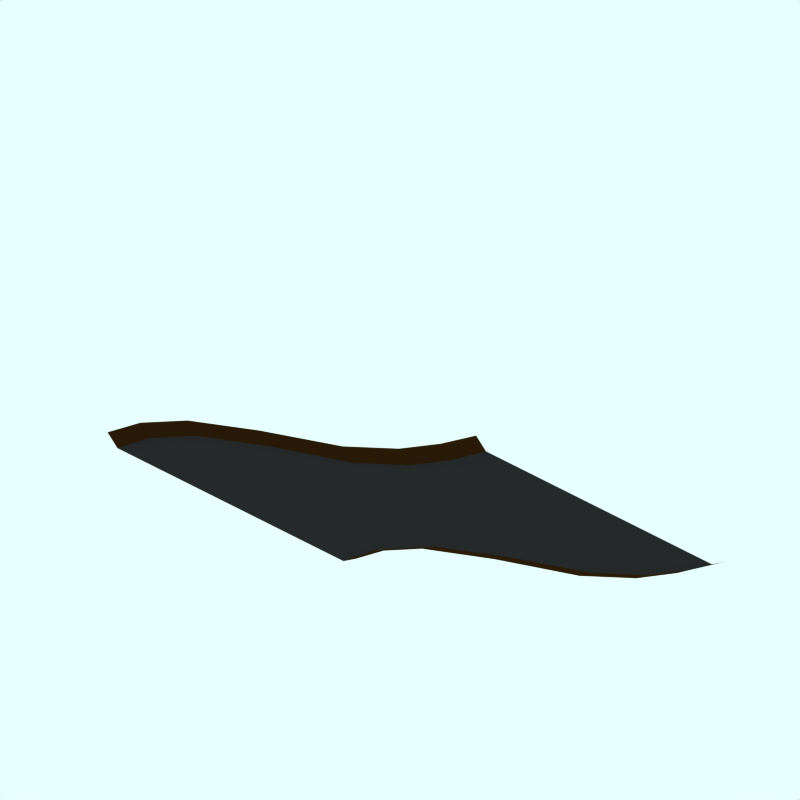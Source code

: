 # Source: river-1.blend  (saved by Blender 2.48.1; exported with 4.5.12 LTS)
import bpy
from mathutils import Matrix  # noqa: F401  (used for matrix-valued properties, if any)

bpy.ops.wm.read_factory_settings(use_empty=True)
scene = bpy.context.scene
scene.name = 'Scene'

# ---- collections
col_collection_1 = bpy.data.collections.new('Collection 1'); scene.collection.children.link(col_collection_1)
col_collection_1.hide_render = True
col_collection_1.hide_viewport = True
col_collection_2 = bpy.data.collections.new('Collection 2'); scene.collection.children.link(col_collection_2)
col_collection_2.hide_render = True
col_collection_2.hide_viewport = True
col_collection_3 = bpy.data.collections.new('Collection 3'); scene.collection.children.link(col_collection_3)
col_collection_4 = bpy.data.collections.new('Collection 4'); scene.collection.children.link(col_collection_4)
col_collection_4.hide_render = True
col_collection_4.hide_viewport = True
col_collection_5 = bpy.data.collections.new('Collection 5'); scene.collection.children.link(col_collection_5)
col_collection_5.hide_render = True
col_collection_5.hide_viewport = True
col_collection_11 = bpy.data.collections.new('Collection 11'); scene.collection.children.link(col_collection_11)

# ---- materials (node trees are filled in below, after node groups)
mat_transparent = bpy.data.materials.new('Transparent')
mat_transparent.alpha_threshold = 0.0
mat_transparent.preview_render_type = 'FLAT'
mat_transparent.roughness = 0.5
mat_tarmac_001 = bpy.data.materials.new('Tarmac.001')
mat_tarmac_001.alpha_threshold = 0.0
mat_tarmac_001.preview_render_type = 'CUBE'
mat_tarmac_001.diffuse_color = (0.16, 0.16, 0.16, 1.0)
mat_tarmac_001.specular_color = (1.0, 0.9999, 0.9999)
mat_tarmac_001.roughness = 0.5
mat_tarmac_001.line_color = (0.0, 0.0, 0.0, 1.0)
mat_tarmac_003 = bpy.data.materials.new('Tarmac.003')
mat_tarmac_003.alpha_threshold = 0.0
mat_tarmac_003.preview_render_type = 'CUBE'
mat_tarmac_003.diffuse_color = (0.1796, 0.1054, 0.02932, 1.0)
mat_tarmac_003.specular_color = (1.0, 0.9999, 0.9999)
mat_tarmac_003.roughness = 0.5
mat_tarmac_003.line_color = (0.0, 0.0, 0.0, 1.0)
mat_tarmac_004 = bpy.data.materials.new('Tarmac.004')
mat_tarmac_004.alpha_threshold = 0.0
mat_tarmac_004.preview_render_type = 'CUBE'
mat_tarmac_004.diffuse_color = (0.16, 0.16, 0.16, 1.0)
mat_tarmac_004.specular_color = (1.0, 0.9999, 0.9999)
mat_tarmac_004.roughness = 0.5
mat_tarmac_004.line_color = (0.0, 0.0, 0.0, 1.0)
mat_tarmac_005 = bpy.data.materials.new('Tarmac.005')
mat_tarmac_005.alpha_threshold = 0.0
mat_tarmac_005.preview_render_type = 'CUBE'
mat_tarmac_005.diffuse_color = (0.1796, 0.1054, 0.02932, 1.0)
mat_tarmac_005.specular_color = (1.0, 0.9999, 0.9999)
mat_tarmac_005.roughness = 0.5
mat_tarmac_005.line_color = (0.0, 0.0, 0.0, 1.0)
mat_tarmac = bpy.data.materials.new('Tarmac')
mat_tarmac.alpha_threshold = 0.0
mat_tarmac.preview_render_type = 'CUBE'
mat_tarmac.diffuse_color = (0.16, 0.16, 0.16, 1.0)
mat_tarmac.specular_color = (1.0, 0.9999, 0.9999)
mat_tarmac.roughness = 0.5
mat_tarmac.line_color = (0.0, 0.0, 0.0, 1.0)
mat_tarmac_002 = bpy.data.materials.new('Tarmac.002')
mat_tarmac_002.alpha_threshold = 0.0
mat_tarmac_002.preview_render_type = 'CUBE'
mat_tarmac_002.diffuse_color = (0.1796, 0.1054, 0.02932, 1.0)
mat_tarmac_002.specular_color = (1.0, 0.9999, 0.9999)
mat_tarmac_002.roughness = 0.5
mat_tarmac_002.line_color = (0.0, 0.0, 0.0, 1.0)

# ---- material node trees

# ---- world
world_world = bpy.data.worlds.new('World'); scene.world = world_world
world_world.color = (0.9059, 1.0, 1.0)
world_world.use_sun_shadow = False
world_world.sun_shadow_jitter_overblur = 0.0
world_world.cycles.sampling_method = 'MANUAL'
world_world.cycles.sample_map_resolution = 256

# ---- cameras
cam_camera_001 = bpy.data.cameras.new('Camera.001')
cam_camera_001.type = 'ORTHO'
cam_camera_001.passepartout_alpha = 0.2
cam_camera_001.clip_end = 100.0
cam_camera_001.lens = 35.0
cam_camera_001.ortho_scale = 12.0
cam_camera_001.display_size = 5.91
cam_camera_001.show_passepartout = False
cam_camera_001.show_safe_areas = True
cam_camera_001.dof.focus_distance = 0.0
cam_camera_001.dof.aperture_fstop = 128.0

# ---- lights
light_lamp = bpy.data.lights.new('Lamp', 'SPOT')
light_lamp.transmission_factor = 0.0
light_lamp.energy = 8.0
light_lamp.shadow_buffer_clip_start = 0.5
light_lamp.shadow_soft_size = 1.0
light_lamp.shadow_maximum_resolution = 0.006
light_lamp.use_absolute_resolution = True
light_lamp.cycles.use_multiple_importance_sampling = False

# ---- meshes
me_plane_005 = bpy.data.meshes.new('Plane.005')
me_plane_005.from_pydata([(4.235, 4.043, -2.226), (4.235, -4.267, -2.226), (-4.075, -4.267, -2.226), (-4.075, 4.043, -2.226)], [], [(0, 3, 2, 1)])
me_plane_005.materials.append(mat_transparent)
me_plane_005.use_remesh_preserve_volume = False
me_plane_005.use_remesh_preserve_attributes = False
me_plane_005.use_mirror_vertex_groups = False
me_plane_005.update()
me_plane_004 = bpy.data.meshes.new('Plane.004')
me_plane_004.from_pydata([(5.232, -2.34, -2.015), (-2.771, 4.005, -2.015), (3.012, 4.005, -2.015), (5.232, 2.088, -2.015), (3.997, -2.383, -2.015), (2.521, -1.975, -2.015), (0.6748, -1.257, -2.015), (-0.9916, 0.1187, -2.015), (-1.905, 1.367, -2.015), (-2.457, 2.553, -2.015), (3.263, 3.537, -2.015), (3.452, 3.008, -2.015), (3.612, 2.741, -2.015), (3.88, 2.402, -2.015), (4.214, 2.17, -2.015), (4.805, 2.002, -2.015), (5.232, -2.538, -1.895), (3.964, -2.562, -1.895), (2.453, -2.136, -1.895), (0.5641, -1.408, -1.895), (-1.206, -0.003161, -1.895), (-2.18, 1.294, -1.895), (-2.738, 2.521, -1.895), (-3.029, 4.005, -1.895), (3.333, 4.005, -1.862), (3.555, 3.571, -1.862), (3.724, 3.08, -1.862), (3.863, 2.884, -1.862), (4.053, 2.639, -1.862), (4.324, 2.431, -1.862), (4.854, 2.263, -1.862), (5.232, 2.334, -1.862)], [], [(1, 9, 2), (4, 0, 3), (9, 8, 2), (5, 4, 3), (8, 7, 2), (6, 5, 3), (13, 12, 7, 6), (3, 15, 6), (10, 2, 7), (15, 14, 6), (11, 10, 7), (14, 13, 6), (12, 11, 7), (0, 4, 17, 16), (4, 5, 18, 17), (5, 6, 19, 18), (6, 7, 20, 19), (7, 8, 21, 20), (8, 9, 22, 21), (9, 1, 23, 22), (2, 10, 25, 24), (10, 11, 26, 25), (11, 12, 27, 26), (12, 13, 28, 27), (13, 14, 29, 28), (14, 15, 30, 29), (15, 3, 31, 30)])
me_plane_004.polygons.foreach_set('material_index', [0, 0, 0, 0, 0, 0, 0, 0, 0, 0, 0, 0, 0, 1, 1, 1, 1, 1, 1, 1, 1, 1, 1, 1, 1, 1, 1])
me_plane_004.materials.append(mat_tarmac_001)
me_plane_004.materials.append(mat_tarmac_003)
me_plane_004.use_remesh_preserve_volume = False
me_plane_004.use_remesh_preserve_attributes = False
me_plane_004.use_mirror_vertex_groups = False
me_plane_004.update()
me_sphere = bpy.data.meshes.new('Sphere')
me_sphere.from_pydata([(-1.333e-06, 1.25e-06, 31.62), (-22.88, 16.62, 14.14), (8.74, 26.9, 14.14), (28.28, 4.856e-07, 14.14), (-8.74, 26.9, -14.14), (22.88, 16.62, -14.14), (-28.28, -7.508e-07, -14.14), (1.432e-06, -1.515e-06, -31.62), (-13.45, 9.772, 26.9), (5.137, 15.81, 26.9), (-8.313, 25.58, 16.63), (-26.9, 5.941e-07, 16.63), (16.63, 1.043e-06, 26.9), (21.76, 15.81, 16.63), (-30.08, 9.772, -1.941e-06), (-18.59, 25.58, -2.13e-06), (4.973e-08, 31.62, -1.581e-06), (18.59, 25.58, -5.047e-07), (30.08, 9.772, 6.886e-07), (-21.76, 15.81, -16.63), (8.313, 25.58, -16.63), (26.9, -8.593e-07, -16.63), (-16.63, -1.308e-06, -26.9), (-5.137, 15.81, -26.9), (13.45, 9.772, -26.9), (-24.33, 17.68, -2.035e-06), (-20.73, 21.1, 7.071), (-21.46, 21.63, -2.082e-06), (-19.66, 23.34, 3.536), (-22.53, 19.39, 3.536), (-22.9, 19.65, -2.059e-06), (-20.02, 23.61, -2.106e-06), (-20.2, 22.22, 5.303), (-19.12, 24.46, 1.768), (-21.63, 20.25, 5.303), (-23.43, 18.53, 1.768), (-20.56, 22.49, 1.768), (-21.1, 21.37, 3.536), (-22.0, 20.51, 1.768), (-22.18, 20.64, -2.071e-06), (-20.74, 22.62, -2.094e-06), (-19.93, 22.78, 4.419), (-19.39, 23.9, 2.652), (-22.08, 19.82, 4.419), (-22.98, 18.96, 2.652), (-21.01, 22.06, 0.8839), (-20.11, 22.92, 2.652), (-21.82, 20.38, 3.536), (-20.38, 22.36, 3.536), (-21.73, 21.07, 0.8839), (-22.26, 19.95, 2.652), (-20.29, 23.05, 0.8839), (-19.57, 24.04, 0.8839), (-19.84, 23.48, 1.768), (-20.83, 21.93, 2.652), (-21.55, 20.94, 2.652), (-21.28, 21.5, 1.768), (-23.16, 19.09, 0.8839), (-22.45, 20.08, 0.8839), (-22.71, 19.52, 1.768), (-21.37, 20.81, 4.419), (-20.65, 21.8, 4.419), (-20.92, 21.24, 5.303), (-6.725, 4.886, 29.26), (-18.17, 13.2, 20.52), (2.569, 7.906, 29.26), (6.939, 21.36, 20.52), (0.2137, 26.24, 15.38), (-15.6, 21.1, 15.38), (-24.89, 8.312, 15.38), (-29.18, 4.886, -7.071), (-26.48, 13.2, 7.071), (-13.66, 26.24, -7.071), (4.37, 29.26, 7.071), (-4.37, 29.26, -7.071), (13.66, 26.24, 7.071), (20.73, 21.1, -7.071), (-25.02, 7.906, -15.38), (-15.25, 21.36, -15.38), (-0.2137, 26.24, -15.38), (15.6, 21.1, -15.38), (-22.45, -1.03e-06, -20.52), (-8.313, -1.412e-06, -29.26), (-6.939, 21.36, -20.52), (-2.569, 7.906, -29.26), (18.17, 13.2, -20.52), (6.725, 4.886, -29.26), (-10.88, 17.68, 21.76), (-4.156, 12.79, 26.9), (-1.588, 20.7, 21.76), (-20.17, 4.886, 21.76), (-28.49, 4.886, 8.313), (-4.156, 28.6, 8.313), (-13.45, 25.58, 8.313), (-9.294, 28.6, -1.855e-06), (-25.92, 12.79, -8.313), (-20.17, 20.7, -8.313), (4.156, 28.6, -8.313), (9.294, 28.6, -1.043e-06), (13.45, 25.58, -8.313), (-13.45, 15.81, -21.76), (-19.19, 7.906, -21.76), (-10.88, 7.906, -26.9), (10.88, 17.68, -21.76), (1.588, 20.7, -21.76), (4.156, 12.79, -26.9), (-19.08, 24.81, 0.4419)], [], [(9, 13, 12), (3, 12, 13), (18, 3, 13), (13, 17, 18), (21, 18, 5), (30, 25, 19), (26, 32, 10), (25, 35, 1), (34, 26, 1), (31, 40, 19), (40, 27, 19), (27, 39, 19), (39, 30, 19), (32, 41, 10), (41, 28, 10), (28, 42, 10), (42, 33, 10), (51, 36, 45), (45, 40, 51), (31, 51, 40), (40, 45, 27), (51, 31, 52), (52, 53, 51), (36, 51, 53), (53, 52, 33), (42, 28, 46), (46, 53, 42), (33, 42, 53), (53, 46, 36), (54, 36, 46), (46, 48, 54), (37, 54, 48), (48, 46, 28), (54, 37, 55), (55, 56, 54), (36, 54, 56), (56, 55, 38), (49, 27, 45), (45, 56, 49), (38, 49, 56), (56, 45, 36), (50, 38, 55), (55, 47, 50), (29, 50, 47), (47, 55, 37), (30, 57, 25), (57, 35, 25), (57, 30, 58), (58, 59, 57), (35, 57, 59), (59, 58, 38), (50, 29, 44), (44, 59, 50), (38, 50, 59), (59, 44, 35), (49, 38, 58), (58, 39, 49), (27, 49, 39), (39, 58, 30), (60, 34, 43), (43, 47, 60), (37, 60, 47), (47, 43, 29), (60, 37, 61), (61, 62, 60), (34, 60, 62), (62, 61, 32), (34, 62, 26), (62, 32, 26), (41, 32, 61), (61, 48, 41), (28, 41, 48), (48, 61, 37), (35, 44, 1), (44, 29, 1), (29, 43, 1), (43, 34, 1), (68, 10, 87), (87, 64, 68), (1, 68, 64), (64, 87, 8), (88, 8, 87), (87, 89, 88), (9, 88, 89), (89, 87, 10), (67, 2, 66), (66, 89, 67), (10, 67, 89), (89, 66, 9), (88, 9, 65), (65, 63, 88), (8, 88, 63), (65, 0, 63), (90, 11, 69), (69, 64, 90), (8, 90, 64), (64, 69, 1), (9, 66, 13), (66, 2, 13), (0, 65, 12), (65, 9, 12), (91, 14, 71), (71, 69, 91), (11, 91, 69), (69, 71, 1), (92, 16, 73), (73, 67, 92), (10, 92, 67), (67, 73, 2), (92, 10, 93), (93, 94, 92), (16, 92, 94), (94, 93, 15), (72, 4, 74), (74, 94, 72), (15, 72, 94), (94, 74, 16), (17, 76, 18), (76, 5, 18), (2, 75, 13), (75, 17, 13), (77, 19, 95), (95, 70, 77), (6, 77, 70), (70, 95, 14), (78, 4, 72), (72, 96, 78), (19, 78, 96), (96, 72, 15), (79, 20, 97), (97, 74, 79), (4, 79, 74), (74, 97, 16), (98, 16, 97), (97, 99, 98), (17, 98, 99), (99, 97, 20), (80, 5, 76), (76, 99, 80), (20, 80, 99), (99, 76, 17), (98, 17, 75), (75, 73, 98), (16, 98, 73), (73, 75, 2), (100, 23, 83), (83, 78, 100), (19, 100, 78), (78, 83, 4), (100, 19, 101), (101, 102, 100), (23, 100, 102), (102, 101, 22), (82, 7, 84), (84, 102, 82), (22, 82, 102), (102, 84, 23), (81, 22, 101), (101, 77, 81), (6, 81, 77), (77, 101, 19), (103, 24, 85), (85, 80, 103), (20, 103, 80), (80, 85, 5), (103, 20, 104), (104, 105, 103), (24, 103, 105), (105, 104, 23), (84, 7, 86), (86, 105, 84), (23, 84, 105), (105, 86, 24), (83, 23, 104), (104, 79, 83), (4, 83, 79), (79, 104, 20), (5, 85, 21), (85, 24, 21), (14, 95, 25), (95, 19, 25), (1, 71, 25), (71, 14, 25), (10, 68, 26), (68, 1, 26), (19, 96, 31), (96, 15, 31), (15, 93, 33), (93, 10, 33), (52, 106, 33), (106, 15, 33), (15, 106, 31), (106, 52, 31)])
me_sphere.use_remesh_preserve_volume = False
me_sphere.use_remesh_preserve_attributes = False
me_sphere.use_mirror_vertex_groups = False
me_sphere.update()
me_plane_008 = bpy.data.meshes.new('Plane.008')
me_plane_008.from_pydata([(5.232, -2.34, -2.015), (-5.108, -2.34, -2.015), (-5.108, 2.088, -2.015), (5.232, 2.088, -2.015), (3.755, -2.695, -2.015), (2.278, -2.92, -2.015), (0.8004, -2.845, -2.015), (-0.6767, -2.209, -2.015), (-2.154, -1.816, -2.015), (-3.631, -1.929, -2.015), (-3.631, 2.5, -2.015), (-2.154, 2.612, -2.015), (-0.6767, 2.219, -2.015), (0.8004, 1.583, -2.015), (2.278, 1.508, -2.015), (3.755, 1.733, -2.015), (5.232, -2.538, -1.895), (3.755, -2.876, -1.895), (2.278, -3.089, -1.895), (0.8004, -3.018, -1.895), (-0.6767, -2.413, -1.895), (-2.154, -2.04, -1.895), (-3.631, -2.147, -1.895), (-5.108, -2.538, -1.895), (-5.108, 2.334, -1.862), (-3.631, 2.726, -1.862), (-2.154, 2.832, -1.862), (-0.6767, 2.459, -1.862), (0.8004, 1.854, -1.862), (2.278, 1.783, -1.862), (3.755, 1.996, -1.862), (5.232, 2.334, -1.862)], [], [(1, 9, 2), (4, 0, 3), (9, 8, 2), (5, 4, 3), (8, 7, 2), (6, 5, 3), (13, 12, 7, 6), (3, 15, 6), (10, 2, 7), (15, 14, 6), (11, 10, 7), (14, 13, 6), (12, 11, 7), (0, 4, 17, 16), (4, 5, 18, 17), (5, 6, 19, 18), (6, 7, 20, 19), (7, 8, 21, 20), (8, 9, 22, 21), (9, 1, 23, 22), (2, 10, 25, 24), (10, 11, 26, 25), (11, 12, 27, 26), (12, 13, 28, 27), (13, 14, 29, 28), (14, 15, 30, 29), (15, 3, 31, 30)])
me_plane_008.polygons.foreach_set('material_index', [0, 0, 0, 0, 0, 0, 0, 0, 0, 0, 0, 0, 0, 1, 1, 1, 1, 1, 1, 1, 1, 1, 1, 1, 1, 1, 1])
me_plane_008.materials.append(mat_tarmac_004)
me_plane_008.materials.append(mat_tarmac_005)
me_plane_008.use_remesh_preserve_volume = False
me_plane_008.use_remesh_preserve_attributes = False
me_plane_008.use_mirror_vertex_groups = False
me_plane_008.update()
me_plane_006 = bpy.data.meshes.new('Plane.006')
me_plane_006.from_pydata([(5.232, -2.34, -2.015), (-5.108, -2.34, -2.015), (-5.108, 2.088, -2.015), (5.232, 2.088, -2.015), (3.755, -2.695, -2.015), (2.278, -2.92, -2.015), (0.8004, -2.845, -2.015), (-0.6767, -2.209, -2.015), (-2.154, -1.816, -2.015), (-3.631, -1.929, -2.015), (-3.631, 2.5, -2.015), (-2.154, 2.612, -2.015), (-0.6767, 2.219, -2.015), (0.8004, 1.583, -2.015), (2.278, 1.508, -2.015), (3.755, 1.733, -2.015), (5.232, -2.538, -1.895), (3.755, -2.876, -1.895), (2.278, -3.089, -1.895), (0.8004, -3.018, -1.895), (-0.6767, -2.413, -1.895), (-2.154, -2.04, -1.895), (-3.631, -2.147, -1.895), (-5.108, -2.538, -1.895), (-5.108, 2.334, -1.862), (-3.631, 2.726, -1.862), (-2.154, 2.832, -1.862), (-0.6767, 2.459, -1.862), (0.8004, 1.854, -1.862), (2.278, 1.783, -1.862), (3.755, 1.996, -1.862), (5.232, 2.334, -1.862)], [], [(1, 9, 2), (4, 0, 3), (9, 8, 2), (5, 4, 3), (8, 7, 2), (6, 5, 3), (13, 12, 7, 6), (3, 15, 6), (10, 2, 7), (15, 14, 6), (11, 10, 7), (14, 13, 6), (12, 11, 7), (0, 4, 17, 16), (4, 5, 18, 17), (5, 6, 19, 18), (6, 7, 20, 19), (7, 8, 21, 20), (8, 9, 22, 21), (9, 1, 23, 22), (2, 10, 25, 24), (10, 11, 26, 25), (11, 12, 27, 26), (12, 13, 28, 27), (13, 14, 29, 28), (14, 15, 30, 29), (15, 3, 31, 30)])
me_plane_006.polygons.foreach_set('material_index', [0, 0, 0, 0, 0, 0, 0, 0, 0, 0, 0, 0, 0, 1, 1, 1, 1, 1, 1, 1, 1, 1, 1, 1, 1, 1, 1])
me_plane_006.materials.append(mat_tarmac_001)
me_plane_006.materials.append(mat_tarmac_003)
me_plane_006.use_remesh_preserve_volume = False
me_plane_006.use_remesh_preserve_attributes = False
me_plane_006.use_mirror_vertex_groups = False
me_plane_006.update()
me_plane_002 = bpy.data.meshes.new('Plane.002')
me_plane_002.from_pydata([(-3.068, -4.006, -2.015), (-5.108, -2.34, -2.015), (-5.108, 2.088, -2.015), (2.715, -4.006, -2.015), (-3.032, -3.873, -2.015), (-3.075, -3.558, -2.015), (-3.193, -3.287, -2.015), (-3.341, -2.919, -2.015), (-3.65, -2.438, -2.015), (-4.218, -2.228, -2.015), (-4.218, 2.2, -2.015), (-1.649, 1.713, -2.015), (0.6335, 0.3176, -2.015), (1.572, -0.9106, -2.015), (2.028, -2.019, -2.015), (2.369, -2.933, -2.015), (-3.326, -4.006, -1.895), (-3.264, -3.903, -1.895), (-3.288, -3.605, -1.895), (-3.395, -3.365, -1.895), (-3.546, -3.05, -1.895), (-3.761, -2.645, -1.895), (-4.218, -2.446, -1.895), (-5.108, -2.538, -1.895), (-5.108, 2.334, -1.862), (-4.218, 2.426, -1.862), (-1.54, 1.917, -1.862), (0.8746, 0.4707, -1.862), (1.889, -0.7896, -1.862), (2.373, -1.944, -1.862), (2.708, -2.889, -1.862), (3.036, -4.006, -1.862)], [], [(1, 9, 2), (4, 0, 3), (9, 8, 2), (5, 4, 3), (8, 7, 2), (6, 5, 3), (13, 12, 7, 6), (3, 15, 6), (10, 2, 7), (15, 14, 6), (11, 10, 7), (14, 13, 6), (12, 11, 7), (0, 4, 17, 16), (4, 5, 18, 17), (5, 6, 19, 18), (6, 7, 20, 19), (7, 8, 21, 20), (8, 9, 22, 21), (9, 1, 23, 22), (2, 10, 25, 24), (10, 11, 26, 25), (11, 12, 27, 26), (12, 13, 28, 27), (13, 14, 29, 28), (14, 15, 30, 29), (15, 3, 31, 30)])
me_plane_002.polygons.foreach_set('material_index', [0, 0, 0, 0, 0, 0, 0, 0, 0, 0, 0, 0, 0, 1, 1, 1, 1, 1, 1, 1, 1, 1, 1, 1, 1, 1, 1])
me_plane_002.materials.append(mat_tarmac_004)
me_plane_002.materials.append(mat_tarmac_005)
me_plane_002.use_remesh_preserve_volume = False
me_plane_002.use_remesh_preserve_attributes = False
me_plane_002.use_mirror_vertex_groups = False
me_plane_002.update()
me_plane_007 = bpy.data.meshes.new('Plane.007')
me_plane_007.from_pydata([(5.232, -2.34, -2.015), (-3.054, 3.909, -2.015), (2.729, 3.909, -2.015), (5.232, 2.088, -2.015), (4.592, -2.503, -2.015), (2.03, -2.089, -2.015), (0.06389, -1.125, -2.015), (-1.781, 0.8218, -2.015), (-2.333, 2.123, -2.015), (-2.779, 2.805, -2.015), (2.94, 3.459, -2.015), (3.376, 2.825, -2.015), (3.6, 2.442, -2.015), (3.887, 2.23, -2.015), (4.252, 2.113, -2.015), (4.694, 2.082, -2.015), (5.232, -2.538, -1.895), (4.592, -2.684, -1.895), (1.944, -2.245, -1.895), (-0.08496, -1.255, -1.895), (-2.029, 0.747, -1.895), (-2.621, 2.087, -1.895), (-3.06, 2.773, -1.895), (-3.312, 3.909, -1.895), (3.05, 3.909, -1.862), (3.232, 3.492, -1.862), (3.661, 2.86, -1.862), (3.892, 2.53, -1.862), (4.12, 2.434, -1.862), (4.391, 2.366, -1.862), (4.694, 2.345, -1.862), (5.232, 2.334, -1.862)], [], [(1, 9, 2), (4, 0, 3), (9, 8, 2), (5, 4, 3), (8, 7, 2), (6, 5, 3), (13, 12, 7, 6), (3, 15, 6), (10, 2, 7), (15, 14, 6), (11, 10, 7), (14, 13, 6), (12, 11, 7), (0, 4, 17, 16), (4, 5, 18, 17), (5, 6, 19, 18), (6, 7, 20, 19), (7, 8, 21, 20), (8, 9, 22, 21), (9, 1, 23, 22), (2, 10, 25, 24), (10, 11, 26, 25), (11, 12, 27, 26), (12, 13, 28, 27), (13, 14, 29, 28), (14, 15, 30, 29), (15, 3, 31, 30)])
me_plane_007.polygons.foreach_set('material_index', [0, 0, 0, 0, 0, 0, 0, 0, 0, 0, 0, 0, 0, 1, 1, 1, 1, 1, 1, 1, 1, 1, 1, 1, 1, 1, 1])
me_plane_007.materials.append(mat_tarmac)
me_plane_007.materials.append(mat_tarmac_002)
me_plane_007.use_remesh_preserve_volume = False
me_plane_007.use_remesh_preserve_attributes = False
me_plane_007.use_mirror_vertex_groups = False
me_plane_007.update()
me_plane_003 = bpy.data.meshes.new('Plane.003')
me_plane_003.from_pydata([(-2.875, -3.898, -2.015), (-5.108, -2.34, -2.015), (-5.108, 2.088, -2.015), (2.907, -3.898, -2.015), (-2.866, -3.457, -2.015), (-2.792, -2.958, -2.015), (-3.023, -2.613, -2.015), (-3.3, -2.37, -2.015), (-3.74, -2.165, -2.015), (-4.26, -2.093, -2.015), (-4.242, 2.406, -2.015), (-1.024, 1.823, -2.015), (0.35, 1.154, -2.015), (1.551, 0.0009565, -2.015), (2.161, -0.7535, -2.015), (2.701, -2.732, -2.015), (-3.134, -3.898, -1.895), (-3.052, -3.394, -1.895), (-3.054, -2.99, -1.895), (-3.213, -2.619, -1.895), (-3.431, -2.474, -1.895), (-3.885, -2.266, -1.895), (-4.222, -2.238, -1.895), (-5.108, -2.538, -1.895), (-5.108, 2.334, -1.982), (-4.242, 2.632, -1.982), (-0.8436, 1.995, -1.982), (0.5493, 1.339, -1.982), (1.831, 0.1664, -1.982), (2.459, -0.6008, -1.982), (3.039, -2.679, -1.982), (3.229, -3.898, -1.982)], [], [(1, 9, 2), (4, 0, 3), (9, 8, 2), (5, 4, 3), (8, 7, 2), (6, 5, 3), (13, 12, 7, 6), (3, 15, 6), (10, 2, 7), (15, 14, 6), (11, 10, 7), (14, 13, 6), (12, 11, 7), (0, 4, 17, 16), (4, 5, 18, 17), (5, 6, 19, 18), (6, 7, 20, 19), (7, 8, 21, 20), (8, 9, 22, 21), (9, 1, 23, 22), (2, 10, 25, 24), (10, 11, 26, 25), (11, 12, 27, 26), (12, 13, 28, 27), (13, 14, 29, 28), (14, 15, 30, 29), (15, 3, 31, 30)])
me_plane_003.polygons.foreach_set('material_index', [0, 0, 0, 0, 0, 0, 0, 0, 0, 0, 0, 0, 0, 1, 1, 1, 1, 1, 1, 1, 1, 1, 1, 1, 1, 1, 1])
me_plane_003.materials.append(mat_tarmac)
me_plane_003.materials.append(mat_tarmac_002)
me_plane_003.use_remesh_preserve_volume = False
me_plane_003.use_remesh_preserve_attributes = False
me_plane_003.use_mirror_vertex_groups = False
me_plane_003.update()
me_plane = bpy.data.meshes.new('Plane')
me_plane.from_pydata([(5.232, -2.34, -2.015), (-5.108, -2.34, -2.015), (-5.108, 2.088, -2.015), (5.232, 2.088, -2.015), (3.755, -2.695, -2.015), (2.278, -2.92, -2.015), (0.8004, -2.845, -2.015), (-0.6767, -2.209, -2.015), (-2.154, -1.816, -2.015), (-3.631, -1.929, -2.015), (-3.631, 2.5, -2.015), (-2.154, 2.612, -2.015), (-0.6767, 2.219, -2.015), (0.8004, 1.583, -2.015), (2.278, 1.508, -2.015), (3.755, 1.733, -2.015), (5.232, -2.538, -1.895), (3.755, -2.876, -1.895), (2.278, -3.089, -1.895), (0.8004, -3.018, -1.895), (-0.6767, -2.413, -1.895), (-2.154, -2.04, -1.895), (-3.631, -2.147, -1.895), (-5.108, -2.538, -1.895), (-5.108, 2.334, -1.862), (-3.631, 2.726, -1.862), (-2.154, 2.832, -1.862), (-0.6767, 2.459, -1.862), (0.8004, 1.854, -1.862), (2.278, 1.783, -1.862), (3.755, 1.996, -1.862), (5.232, 2.334, -1.862)], [], [(1, 9, 2), (4, 0, 3), (9, 8, 2), (5, 4, 3), (8, 7, 2), (6, 5, 3), (13, 12, 7, 6), (3, 15, 6), (10, 2, 7), (15, 14, 6), (11, 10, 7), (14, 13, 6), (12, 11, 7), (0, 4, 17, 16), (4, 5, 18, 17), (5, 6, 19, 18), (6, 7, 20, 19), (7, 8, 21, 20), (8, 9, 22, 21), (9, 1, 23, 22), (2, 10, 25, 24), (10, 11, 26, 25), (11, 12, 27, 26), (12, 13, 28, 27), (13, 14, 29, 28), (14, 15, 30, 29), (15, 3, 31, 30)])
me_plane.polygons.foreach_set('material_index', [0, 0, 0, 0, 0, 0, 0, 0, 0, 0, 0, 0, 0, 1, 1, 1, 1, 1, 1, 1, 1, 1, 1, 1, 1, 1, 1])
me_plane.materials.append(mat_tarmac_001)
me_plane.materials.append(mat_tarmac_003)
me_plane.use_remesh_preserve_volume = False
me_plane.use_remesh_preserve_attributes = False
me_plane.use_mirror_vertex_groups = False
me_plane.update()

# ---- objects
ob_plane_005 = bpy.data.objects.new('Plane.005', me_plane_005)
ob_plane_001 = bpy.data.objects.new('Plane.001', me_plane_004)
ob_camera = bpy.data.objects.new('Camera', cam_camera_001)
ob_sphere = bpy.data.objects.new('Sphere', me_sphere)
ob_lamp_001 = bpy.data.objects.new('Lamp.001', light_lamp)
ob_plane_007 = bpy.data.objects.new('Plane.007', me_plane_008)
ob_plane_004 = bpy.data.objects.new('Plane.004', me_plane_006)
ob_plane_006 = bpy.data.objects.new('Plane.006', me_plane_002)
ob_plane_003 = bpy.data.objects.new('Plane.003', me_plane_007)
ob_plane = bpy.data.objects.new('Plane', me_plane_003)
ob_plane_002 = bpy.data.objects.new('Plane.002', me_plane)

# ---- transforms, parenting, visibility, modifiers, constraints
ob_plane_005.location = (0.01551, 0.01694, 1.49)
ob_plane_005.lock_rotations_4d = False
ob_plane_005.empty_display_type = 'ARROWS'
ob_plane_005.color = (0.0, 0.0, 0.0, 1.0)
ob_plane_005.lineart.crease_threshold = 0.0
ob_plane_001.location = (0.1755, -0.2063, 2.021)
ob_plane_001.rotation_euler = (0.0, -0.0, -4.712)
ob_plane_001.scale = (0.8289, 1.082, 1.0)
ob_plane_001.lock_rotations_4d = False
ob_plane_001.empty_display_type = 'ARROWS'
ob_plane_001.color = (0.0, 0.0, 0.0, 1.0)
ob_plane_001.lineart.crease_threshold = 0.0
ob_camera.location = (10.0, -10.0, 11.6)
ob_camera.rotation_euler = (1.047, 0.0, 0.7854)
ob_camera.lock_rotations_4d = False
ob_camera.empty_display_type = 'ARROWS'
ob_camera.color = (0.0, 0.0, 0.0, 1.0)
ob_camera.lineart.crease_threshold = 0.0
ob_sphere.location = (-0.02993, 0.1261, 0.07312)
ob_sphere.rotation_euler = (1.571, -0.0, 1.571)
ob_sphere.lock_rotations_4d = False
ob_sphere.empty_display_type = 'ARROWS'
ob_sphere.color = (0.0, 0.0, 0.0, 1.0)
ob_sphere.show_instancer_for_render = False
ob_sphere.instance_type = 'VERTS'
ob_sphere.use_instance_vertices_rotation = True
ob_sphere.lineart.crease_threshold = 0.0
ob_lamp_001.parent = ob_sphere
ob_lamp_001.matrix_parent_inverse = Matrix(((-4.371e-08, 1.0, -2.118e-22, -0.1261), (4.371e-08, 1.911e-15, 1.0, -0.07312), (1.0, 4.371e-08, -4.371e-08, 0.02993), (0.0, 0.0, 0.0, 1.0)))
ob_lamp_001.location = (-0.02993, 0.1261, 0.07312)
ob_lamp_001.rotation_euler = (1.571, -0.0, 1.571)
ob_lamp_001.lock_rotations_4d = False
ob_lamp_001.empty_display_type = 'ARROWS'
ob_lamp_001.color = (0.0, 0.0, 0.0, 1.0)
ob_lamp_001.lineart.crease_threshold = 0.0
ob_plane_007.location = (0.1755, -0.2063, 2.021)
ob_plane_007.rotation_euler = (0.0, -0.0, -3.142)
ob_plane_007.scale = (0.8289, 1.082, 1.0)
ob_plane_007.lock_rotations_4d = False
ob_plane_007.empty_display_type = 'ARROWS'
ob_plane_007.color = (0.0, 0.0, 0.0, 1.0)
ob_plane_007.lineart.crease_threshold = 0.0
ob_plane_004.location = (0.1755, -0.2063, 2.021)
ob_plane_004.rotation_euler = (0.0, -0.0, -4.712)
ob_plane_004.scale = (0.8289, 1.082, 1.0)
ob_plane_004.lock_rotations_4d = False
ob_plane_004.empty_display_type = 'ARROWS'
ob_plane_004.color = (0.0, 0.0, 0.0, 1.0)
ob_plane_004.lineart.crease_threshold = 0.0
ob_plane_006.location = (0.1755, -0.2063, 2.021)
ob_plane_006.rotation_euler = (0.0, -0.0, -3.142)
ob_plane_006.scale = (0.8289, 1.082, 1.0)
ob_plane_006.lock_rotations_4d = False
ob_plane_006.empty_display_type = 'ARROWS'
ob_plane_006.color = (0.0, 0.0, 0.0, 1.0)
ob_plane_006.lineart.crease_threshold = 0.0
ob_plane_003.location = (0.1755, -0.2063, 2.021)
ob_plane_003.rotation_euler = (0.0, -0.0, -3.142)
ob_plane_003.scale = (0.8289, 1.082, 1.0)
ob_plane_003.lock_rotations_4d = False
ob_plane_003.empty_display_type = 'ARROWS'
ob_plane_003.color = (0.0, 0.0, 0.0, 1.0)
ob_plane_003.lineart.crease_threshold = 0.0
ob_plane.location = (0.1755, -0.2063, 2.021)
ob_plane.rotation_euler = (0.0, -0.0, -4.712)
ob_plane.scale = (0.8289, 1.082, 1.0)
ob_plane.lock_rotations_4d = False
ob_plane.empty_display_type = 'ARROWS'
ob_plane.color = (0.0, 0.0, 0.0, 1.0)
ob_plane.lineart.crease_threshold = 0.0
ob_plane_002.location = (0.1755, 0.7168, 3.577)
ob_plane_002.rotation_euler = (-4.939e-09, 0.3942, -4.712)
ob_plane_002.scale = (0.8189, 1.082, 0.9879)
ob_plane_002.lock_rotations_4d = False
ob_plane_002.empty_display_type = 'ARROWS'
ob_plane_002.color = (0.0, 0.0, 0.0, 1.0)
ob_plane_002.lineart.crease_threshold = 0.0

# ---- collection membership
col_collection_1.objects.link(ob_plane_005)
col_collection_1.objects.link(ob_plane_001)
col_collection_2.objects.link(ob_camera)
col_collection_3.objects.link(ob_sphere)
col_collection_3.objects.link(ob_lamp_001)
col_collection_4.objects.link(ob_plane_007)
col_collection_4.objects.link(ob_plane_004)
col_collection_5.objects.link(ob_plane_006)
col_collection_5.objects.link(ob_plane_003)
col_collection_5.objects.link(ob_plane)
col_collection_11.objects.link(ob_plane_002)

# ---- scene / render settings (as saved in the file)
scene.camera = ob_camera
scene.frame_start = 1; scene.frame_end = 250; scene.frame_set(11)
scene.render.engine = 'BLENDER_EEVEE_NEXT'
scene.render.image_settings.color_mode = 'RGB'
scene.render.image_settings.compression = 90
scene.render.resolution_x = 128
scene.render.resolution_y = 128
scene.render.pixel_aspect_x = 100.0
scene.render.pixel_aspect_y = 100.0
scene.render.fps = 25
scene.render.dither_intensity = 0.0
scene.render.use_compositing = False
scene.render.use_sequencer = False
scene.render.bake_margin = 2
scene.render.bake_bias = 0.0
scene.render.use_stamp_time = False
scene.render.use_stamp_date = False
scene.render.use_stamp_frame = False
scene.render.use_stamp_camera = False
scene.render.use_stamp_scene = False
scene.render.use_stamp_filename = False
scene.render.use_stamp_render_time = False
scene.render.stamp_font_size = 0
scene.cycles.use_denoising = False
scene.cycles.samples = 10
scene.cycles.sampling_pattern = 'TABULATED_SOBOL'
scene.cycles.light_sampling_threshold = 0.0
scene.cycles.use_adaptive_sampling = False
scene.cycles.use_light_tree = False
scene.cycles.blur_glossy = 0.0
scene.cycles.volume_bounces = 1
scene.cycles.pixel_filter_type = 'GAUSSIAN'
scene.cycles.sample_clamp_indirect = 0.0
scene.view_settings.view_transform = 'Raw'
bpy.context.view_layer.update()
